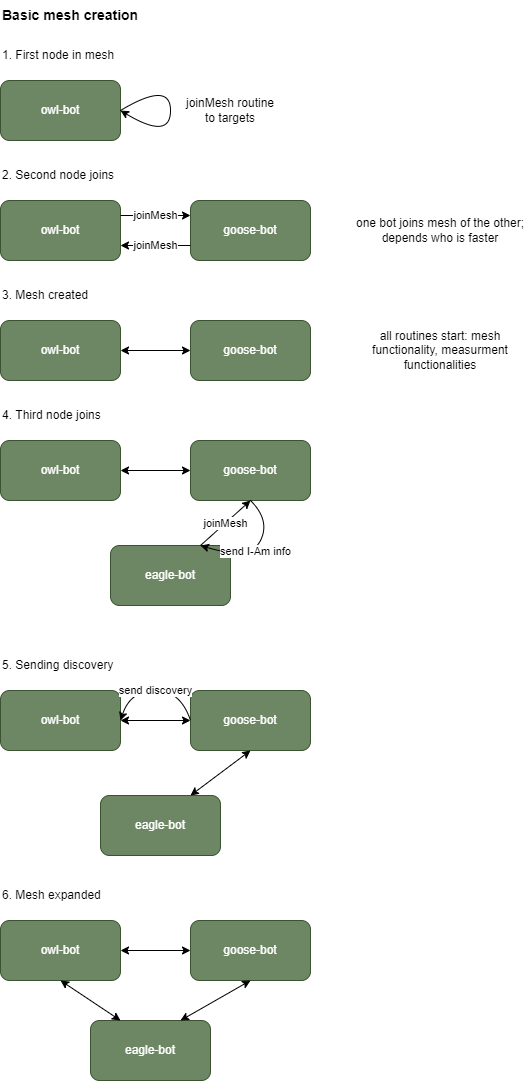

The diagram above was exported from draw.io. Its source (the exported page's mxGraphModel, read from the mxfile embedded in the PNG):
<mxGraphModel dx="578" dy="414" grid="1" gridSize="10" guides="1" tooltips="1" connect="1" arrows="1" fold="1" page="1" pageScale="1" pageWidth="827" pageHeight="1169" math="0" shadow="0">
  <root>
    <mxCell id="0" />
    <mxCell id="1" parent="0" />
    <mxCell id="4" value="owl-bot" style="rounded=1;whiteSpace=wrap;html=1;fillColor=#6d8764;fontColor=#ffffff;strokeColor=#3A5431;" parent="1" vertex="1">
      <mxGeometry x="40" y="120" width="120" height="60" as="geometry" />
    </mxCell>
    <mxCell id="41" value="owl-bot" style="rounded=1;whiteSpace=wrap;html=1;fillColor=#6d8764;fontColor=#ffffff;strokeColor=#3A5431;" parent="1" vertex="1">
      <mxGeometry x="40" y="240" width="120" height="60" as="geometry" />
    </mxCell>
    <mxCell id="42" value="goose-bot" style="rounded=1;whiteSpace=wrap;html=1;fillColor=#6d8764;fontColor=#ffffff;strokeColor=#3A5431;" parent="1" vertex="1">
      <mxGeometry x="230" y="240" width="120" height="60" as="geometry" />
    </mxCell>
    <mxCell id="43" value="1. First node in mesh" style="text;html=1;strokeColor=none;fillColor=none;align=left;verticalAlign=middle;whiteSpace=wrap;rounded=0;" parent="1" vertex="1">
      <mxGeometry x="40" y="80" width="140" height="30" as="geometry" />
    </mxCell>
    <mxCell id="44" value="" style="curved=1;endArrow=classic;html=1;exitX=1;exitY=0.5;exitDx=0;exitDy=0;" parent="1" source="4" edge="1">
      <mxGeometry width="50" height="50" relative="1" as="geometry">
        <mxPoint x="230" y="220" as="sourcePoint" />
        <mxPoint x="160" y="150" as="targetPoint" />
        <Array as="points">
          <mxPoint x="210" y="120" />
          <mxPoint x="210" y="180" />
        </Array>
      </mxGeometry>
    </mxCell>
    <mxCell id="45" value="joinMesh routine to targets" style="text;html=1;strokeColor=none;fillColor=none;align=center;verticalAlign=middle;whiteSpace=wrap;rounded=0;" parent="1" vertex="1">
      <mxGeometry x="220" y="135" width="100" height="30" as="geometry" />
    </mxCell>
    <mxCell id="46" value="joinMesh" style="endArrow=classic;html=1;exitX=1;exitY=0.25;exitDx=0;exitDy=0;entryX=0;entryY=0.25;entryDx=0;entryDy=0;" parent="1" source="41" target="42" edge="1">
      <mxGeometry width="50" height="50" relative="1" as="geometry">
        <mxPoint x="180" y="300" as="sourcePoint" />
        <mxPoint x="230" y="250" as="targetPoint" />
      </mxGeometry>
    </mxCell>
    <mxCell id="47" value="2. Second node joins" style="text;html=1;strokeColor=none;fillColor=none;align=left;verticalAlign=middle;whiteSpace=wrap;rounded=0;" parent="1" vertex="1">
      <mxGeometry x="40" y="200" width="140" height="30" as="geometry" />
    </mxCell>
    <mxCell id="48" value="joinMesh" style="endArrow=classic;html=1;exitX=0;exitY=0.75;exitDx=0;exitDy=0;entryX=1;entryY=0.75;entryDx=0;entryDy=0;" parent="1" source="42" target="41" edge="1">
      <mxGeometry width="50" height="50" relative="1" as="geometry">
        <mxPoint x="390" y="220" as="sourcePoint" />
        <mxPoint x="440" y="170" as="targetPoint" />
      </mxGeometry>
    </mxCell>
    <mxCell id="49" value="one bot joins mesh of the other; depends who is faster" style="text;html=1;strokeColor=none;fillColor=none;align=center;verticalAlign=middle;whiteSpace=wrap;rounded=0;" parent="1" vertex="1">
      <mxGeometry x="390" y="255" width="180" height="30" as="geometry" />
    </mxCell>
    <mxCell id="50" value="owl-bot" style="rounded=1;whiteSpace=wrap;html=1;fillColor=#6d8764;fontColor=#ffffff;strokeColor=#3A5431;" parent="1" vertex="1">
      <mxGeometry x="40" y="360" width="120" height="60" as="geometry" />
    </mxCell>
    <mxCell id="51" value="goose-bot" style="rounded=1;whiteSpace=wrap;html=1;fillColor=#6d8764;fontColor=#ffffff;strokeColor=#3A5431;" parent="1" vertex="1">
      <mxGeometry x="230" y="360" width="120" height="60" as="geometry" />
    </mxCell>
    <mxCell id="52" value="" style="endArrow=classic;startArrow=classic;html=1;exitX=1;exitY=0.5;exitDx=0;exitDy=0;entryX=0;entryY=0.5;entryDx=0;entryDy=0;" parent="1" source="50" target="51" edge="1">
      <mxGeometry width="50" height="50" relative="1" as="geometry">
        <mxPoint x="390" y="320" as="sourcePoint" />
        <mxPoint x="440" y="270" as="targetPoint" />
      </mxGeometry>
    </mxCell>
    <mxCell id="54" value="3. Mesh created" style="text;html=1;strokeColor=none;fillColor=none;align=left;verticalAlign=middle;whiteSpace=wrap;rounded=0;" parent="1" vertex="1">
      <mxGeometry x="40" y="320" width="140" height="30" as="geometry" />
    </mxCell>
    <mxCell id="55" value="all routines start: mesh functionality, measurment functionalities" style="text;html=1;strokeColor=none;fillColor=none;align=center;verticalAlign=middle;whiteSpace=wrap;rounded=0;" parent="1" vertex="1">
      <mxGeometry x="390" y="375" width="180" height="30" as="geometry" />
    </mxCell>
    <mxCell id="56" value="4. Third node joins" style="text;html=1;strokeColor=none;fillColor=none;align=left;verticalAlign=middle;whiteSpace=wrap;rounded=0;" parent="1" vertex="1">
      <mxGeometry x="40" y="440" width="140" height="30" as="geometry" />
    </mxCell>
    <mxCell id="57" value="owl-bot" style="rounded=1;whiteSpace=wrap;html=1;fillColor=#6d8764;fontColor=#ffffff;strokeColor=#3A5431;" parent="1" vertex="1">
      <mxGeometry x="40" y="480" width="120" height="60" as="geometry" />
    </mxCell>
    <mxCell id="58" value="goose-bot" style="rounded=1;whiteSpace=wrap;html=1;fillColor=#6d8764;fontColor=#ffffff;strokeColor=#3A5431;" parent="1" vertex="1">
      <mxGeometry x="230" y="480" width="120" height="60" as="geometry" />
    </mxCell>
    <mxCell id="59" value="" style="endArrow=classic;startArrow=classic;html=1;exitX=1;exitY=0.5;exitDx=0;exitDy=0;entryX=0;entryY=0.5;entryDx=0;entryDy=0;" parent="1" source="57" target="58" edge="1">
      <mxGeometry width="50" height="50" relative="1" as="geometry">
        <mxPoint x="390" y="440" as="sourcePoint" />
        <mxPoint x="440" y="390" as="targetPoint" />
      </mxGeometry>
    </mxCell>
    <mxCell id="60" value="eagle-bot" style="rounded=1;whiteSpace=wrap;html=1;fillColor=#6d8764;fontColor=#ffffff;strokeColor=#3A5431;" parent="1" vertex="1">
      <mxGeometry x="150" y="585" width="120" height="60" as="geometry" />
    </mxCell>
    <mxCell id="61" value="joinMesh" style="endArrow=classic;html=1;exitX=0.75;exitY=0;exitDx=0;exitDy=0;entryX=0.5;entryY=1;entryDx=0;entryDy=0;" parent="1" source="60" target="58" edge="1">
      <mxGeometry width="50" height="50" relative="1" as="geometry">
        <mxPoint x="410" y="479.52" as="sourcePoint" />
        <mxPoint x="400" y="585" as="targetPoint" />
      </mxGeometry>
    </mxCell>
    <mxCell id="62" value="owl-bot" style="rounded=1;whiteSpace=wrap;html=1;fillColor=#6d8764;fontColor=#ffffff;strokeColor=#3A5431;" parent="1" vertex="1">
      <mxGeometry x="40" y="730" width="120" height="60" as="geometry" />
    </mxCell>
    <mxCell id="63" value="goose-bot" style="rounded=1;whiteSpace=wrap;html=1;fillColor=#6d8764;fontColor=#ffffff;strokeColor=#3A5431;" parent="1" vertex="1">
      <mxGeometry x="230" y="730" width="120" height="60" as="geometry" />
    </mxCell>
    <mxCell id="64" value="" style="endArrow=classic;startArrow=classic;html=1;exitX=1;exitY=0.5;exitDx=0;exitDy=0;entryX=0;entryY=0.5;entryDx=0;entryDy=0;" parent="1" source="62" target="63" edge="1">
      <mxGeometry width="50" height="50" relative="1" as="geometry">
        <mxPoint x="390" y="690" as="sourcePoint" />
        <mxPoint x="440" y="640" as="targetPoint" />
      </mxGeometry>
    </mxCell>
    <mxCell id="65" value="eagle-bot" style="rounded=1;whiteSpace=wrap;html=1;fillColor=#6d8764;fontColor=#ffffff;strokeColor=#3A5431;" parent="1" vertex="1">
      <mxGeometry x="140" y="835" width="120" height="60" as="geometry" />
    </mxCell>
    <mxCell id="67" value="5. Sending discovery" style="text;html=1;strokeColor=none;fillColor=none;align=left;verticalAlign=middle;whiteSpace=wrap;rounded=0;" parent="1" vertex="1">
      <mxGeometry x="40" y="690" width="140" height="30" as="geometry" />
    </mxCell>
    <mxCell id="68" value="" style="endArrow=classic;startArrow=classic;html=1;exitX=0.5;exitY=1;exitDx=0;exitDy=0;entryX=0.75;entryY=0;entryDx=0;entryDy=0;" parent="1" source="63" target="65" edge="1">
      <mxGeometry width="50" height="50" relative="1" as="geometry">
        <mxPoint x="250" y="820" as="sourcePoint" />
        <mxPoint x="320" y="820" as="targetPoint" />
      </mxGeometry>
    </mxCell>
    <mxCell id="69" value="send discovery" style="curved=1;endArrow=classic;html=1;entryX=1;entryY=0.5;entryDx=0;entryDy=0;exitX=0;exitY=0.5;exitDx=0;exitDy=0;" parent="1" source="63" target="62" edge="1">
      <mxGeometry width="50" height="50" relative="1" as="geometry">
        <mxPoint x="340" y="720" as="sourcePoint" />
        <mxPoint x="390" y="670" as="targetPoint" />
        <Array as="points">
          <mxPoint x="220" y="730" />
          <mxPoint x="170" y="730" />
        </Array>
      </mxGeometry>
    </mxCell>
    <mxCell id="70" value="owl-bot" style="rounded=1;whiteSpace=wrap;html=1;fillColor=#6d8764;fontColor=#ffffff;strokeColor=#3A5431;" parent="1" vertex="1">
      <mxGeometry x="40" y="960" width="120" height="60" as="geometry" />
    </mxCell>
    <mxCell id="71" value="goose-bot" style="rounded=1;whiteSpace=wrap;html=1;fillColor=#6d8764;fontColor=#ffffff;strokeColor=#3A5431;" parent="1" vertex="1">
      <mxGeometry x="230" y="960" width="120" height="60" as="geometry" />
    </mxCell>
    <mxCell id="72" value="" style="endArrow=classic;startArrow=classic;html=1;exitX=1;exitY=0.5;exitDx=0;exitDy=0;entryX=0;entryY=0.5;entryDx=0;entryDy=0;" parent="1" source="70" target="71" edge="1">
      <mxGeometry width="50" height="50" relative="1" as="geometry">
        <mxPoint x="390" y="920" as="sourcePoint" />
        <mxPoint x="440" y="870" as="targetPoint" />
      </mxGeometry>
    </mxCell>
    <mxCell id="73" value="eagle-bot" style="rounded=1;whiteSpace=wrap;html=1;fillColor=#6d8764;fontColor=#ffffff;strokeColor=#3A5431;" parent="1" vertex="1">
      <mxGeometry x="130" y="1060" width="120" height="60" as="geometry" />
    </mxCell>
    <mxCell id="74" value="" style="endArrow=classic;startArrow=classic;html=1;exitX=0.5;exitY=1;exitDx=0;exitDy=0;entryX=0.75;entryY=0;entryDx=0;entryDy=0;" parent="1" source="71" target="73" edge="1">
      <mxGeometry width="50" height="50" relative="1" as="geometry">
        <mxPoint x="250" y="1050" as="sourcePoint" />
        <mxPoint x="320" y="1050" as="targetPoint" />
      </mxGeometry>
    </mxCell>
    <mxCell id="76" value="" style="endArrow=classic;startArrow=classic;html=1;exitX=0.5;exitY=1;exitDx=0;exitDy=0;entryX=0.25;entryY=0;entryDx=0;entryDy=0;" parent="1" source="70" target="73" edge="1">
      <mxGeometry width="50" height="50" relative="1" as="geometry">
        <mxPoint x="170" y="1000" as="sourcePoint" />
        <mxPoint x="240" y="1000" as="targetPoint" />
      </mxGeometry>
    </mxCell>
    <mxCell id="77" value="6. Mesh expanded" style="text;html=1;strokeColor=none;fillColor=none;align=left;verticalAlign=middle;whiteSpace=wrap;rounded=0;" parent="1" vertex="1">
      <mxGeometry x="40" y="920" width="140" height="30" as="geometry" />
    </mxCell>
    <mxCell id="78" value="Basic mesh creation" style="text;html=1;strokeColor=none;fillColor=none;align=left;verticalAlign=middle;whiteSpace=wrap;rounded=0;fontStyle=1;fontSize=14;" parent="1" vertex="1">
      <mxGeometry x="40" y="40" width="140" height="30" as="geometry" />
    </mxCell>
    <mxCell id="79" value="send I-Am info" style="curved=1;endArrow=classic;html=1;entryX=0.75;entryY=0;entryDx=0;entryDy=0;exitX=0.5;exitY=1;exitDx=0;exitDy=0;" edge="1" parent="1" source="58" target="60">
      <mxGeometry width="50" height="50" relative="1" as="geometry">
        <mxPoint x="390" y="640" as="sourcePoint" />
        <mxPoint x="320" y="640" as="targetPoint" />
        <Array as="points">
          <mxPoint x="310" y="560" />
          <mxPoint x="290" y="600" />
        </Array>
      </mxGeometry>
    </mxCell>
  </root>
</mxGraphModel>